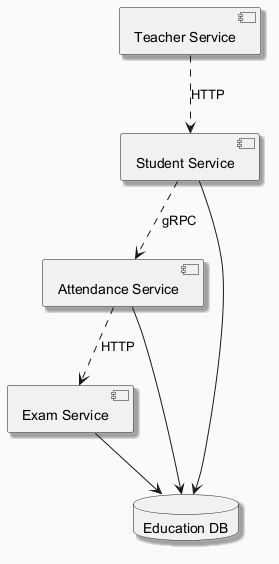

The diagram above was rendered by PlantUML. Its source (embedded in the PNG):
@startuml
skinparam backgroundColor #FAFAFA
skinparam classBackgroundColor #FFF3E0
skinparam classBorderColor #E65100
skinparam shadowing true
component "Exam Service" as C_ExamService
component "Teacher Service" as C_TeacherService
component "Attendance Service" as C_AttendanceService
component "Student Service" as C_StudentService
database "Education DB" as DB_education
C_ExamService --> DB_education
C_AttendanceService --> DB_education
C_StudentService --> DB_education
C_TeacherService ..> C_StudentService : HTTP
C_StudentService ..> C_AttendanceService : gRPC
C_AttendanceService ..> C_ExamService : HTTP
@enduml